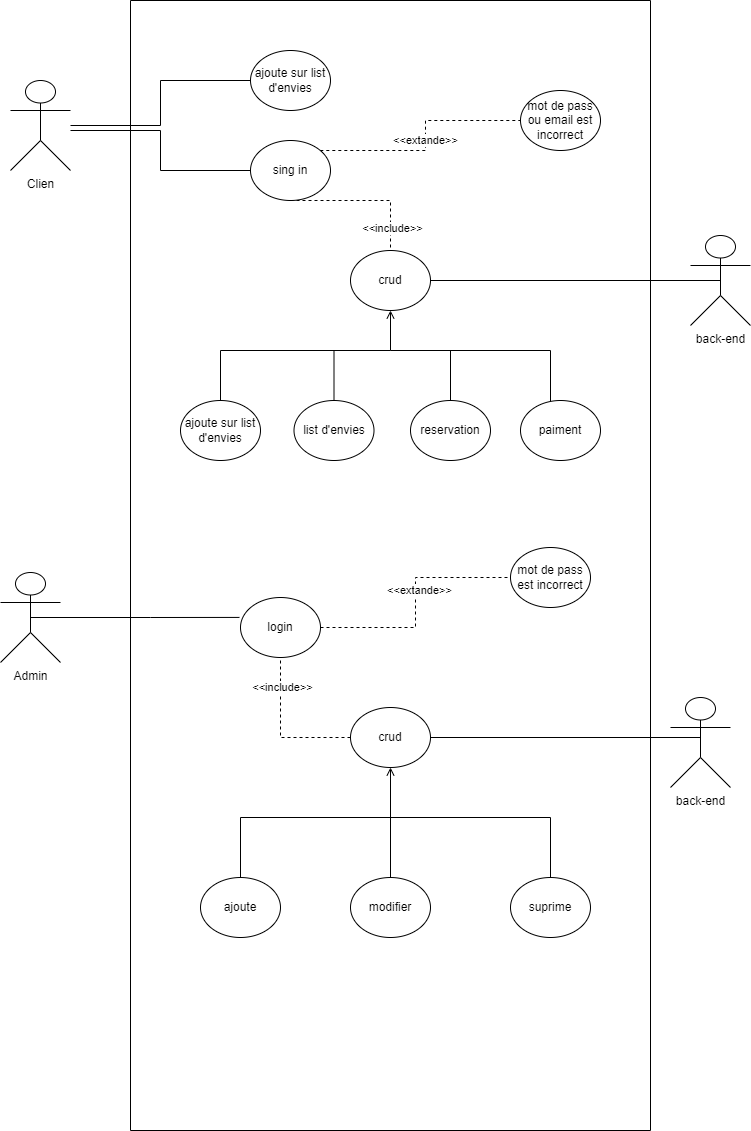

The diagram above was exported from draw.io. Its source (the exported page's mxGraphModel, read from the mxfile embedded in the PNG):
<mxGraphModel dx="1038" dy="2877" grid="1" gridSize="10" guides="1" tooltips="1" connect="1" arrows="1" fold="1" page="1" pageScale="1" pageWidth="827" pageHeight="1169" math="0" shadow="0">
  <root>
    <mxCell id="0" />
    <mxCell id="1" parent="0" />
    <mxCell id="8YIZZ5PRnTcnsvrNsD74-71" style="edgeStyle=orthogonalEdgeStyle;rounded=0;orthogonalLoop=1;jettySize=auto;html=1;endArrow=none;endFill=0;" parent="1" source="8YIZZ5PRnTcnsvrNsD74-7" target="8YIZZ5PRnTcnsvrNsD74-11" edge="1">
      <mxGeometry relative="1" as="geometry">
        <Array as="points">
          <mxPoint x="200" y="-2100" />
          <mxPoint x="200" y="-2060" />
        </Array>
      </mxGeometry>
    </mxCell>
    <mxCell id="8YIZZ5PRnTcnsvrNsD74-72" style="edgeStyle=orthogonalEdgeStyle;rounded=0;orthogonalLoop=1;jettySize=auto;html=1;entryX=0.125;entryY=0.5;entryDx=0;entryDy=0;entryPerimeter=0;endArrow=none;endFill=0;" parent="1" source="8YIZZ5PRnTcnsvrNsD74-7" target="8YIZZ5PRnTcnsvrNsD74-18" edge="1">
      <mxGeometry relative="1" as="geometry" />
    </mxCell>
    <mxCell id="8YIZZ5PRnTcnsvrNsD74-7" value="Clien" style="shape=umlActor;verticalLabelPosition=bottom;verticalAlign=top;html=1;outlineConnect=0;" parent="1" vertex="1">
      <mxGeometry x="50" y="-2150" width="60" height="90" as="geometry" />
    </mxCell>
    <mxCell id="8YIZZ5PRnTcnsvrNsD74-8" value="back-end" style="shape=umlActor;verticalLabelPosition=bottom;verticalAlign=top;html=1;outlineConnect=0;" parent="1" vertex="1">
      <mxGeometry x="730" y="-1995" width="60" height="90" as="geometry" />
    </mxCell>
    <mxCell id="8YIZZ5PRnTcnsvrNsD74-10" value="" style="swimlane;startSize=0;" parent="1" vertex="1">
      <mxGeometry x="170" y="-2230" width="520" height="1130" as="geometry" />
    </mxCell>
    <mxCell id="8YIZZ5PRnTcnsvrNsD74-74" value="&amp;lt;&amp;lt;extande&amp;gt;&amp;gt;" style="edgeStyle=orthogonalEdgeStyle;rounded=0;orthogonalLoop=1;jettySize=auto;html=1;endArrow=none;endFill=0;dashed=1;" parent="8YIZZ5PRnTcnsvrNsD74-10" source="8YIZZ5PRnTcnsvrNsD74-11" target="8YIZZ5PRnTcnsvrNsD74-73" edge="1">
      <mxGeometry relative="1" as="geometry">
        <Array as="points">
          <mxPoint x="295" y="150" />
          <mxPoint x="295" y="120" />
        </Array>
      </mxGeometry>
    </mxCell>
    <mxCell id="8YIZZ5PRnTcnsvrNsD74-75" style="edgeStyle=orthogonalEdgeStyle;rounded=0;orthogonalLoop=1;jettySize=auto;html=1;entryX=0.065;entryY=0.34;entryDx=0;entryDy=0;entryPerimeter=0;dashed=1;endArrow=none;endFill=0;" parent="8YIZZ5PRnTcnsvrNsD74-10" source="8YIZZ5PRnTcnsvrNsD74-11" target="8YIZZ5PRnTcnsvrNsD74-70" edge="1">
      <mxGeometry relative="1" as="geometry">
        <Array as="points">
          <mxPoint x="260" y="200" />
          <mxPoint x="260" y="270" />
        </Array>
      </mxGeometry>
    </mxCell>
    <mxCell id="8YIZZ5PRnTcnsvrNsD74-76" value="&amp;lt;&amp;lt;include&amp;gt;&amp;gt;" style="edgeLabel;html=1;align=center;verticalAlign=middle;resizable=0;points=[];" parent="8YIZZ5PRnTcnsvrNsD74-75" vertex="1" connectable="0">
      <mxGeometry x="0.2394" y="1" relative="1" as="geometry">
        <mxPoint as="offset" />
      </mxGeometry>
    </mxCell>
    <mxCell id="8YIZZ5PRnTcnsvrNsD74-11" value="sing in" style="ellipse;whiteSpace=wrap;html=1;" parent="8YIZZ5PRnTcnsvrNsD74-10" vertex="1">
      <mxGeometry x="120" y="140" width="80" height="60" as="geometry" />
    </mxCell>
    <mxCell id="8YIZZ5PRnTcnsvrNsD74-9" value="list d'envies" style="ellipse;whiteSpace=wrap;html=1;" parent="8YIZZ5PRnTcnsvrNsD74-10" vertex="1">
      <mxGeometry x="163.5" y="400" width="80" height="60" as="geometry" />
    </mxCell>
    <mxCell id="8YIZZ5PRnTcnsvrNsD74-18" value="ajoute sur list d'envies" style="ellipse;whiteSpace=wrap;html=1;" parent="8YIZZ5PRnTcnsvrNsD74-10" vertex="1">
      <mxGeometry x="120" y="50" width="80" height="60" as="geometry" />
    </mxCell>
    <mxCell id="8YIZZ5PRnTcnsvrNsD74-19" value="reservation" style="ellipse;whiteSpace=wrap;html=1;" parent="8YIZZ5PRnTcnsvrNsD74-10" vertex="1">
      <mxGeometry x="280" y="400" width="80" height="60" as="geometry" />
    </mxCell>
    <mxCell id="8YIZZ5PRnTcnsvrNsD74-38" style="edgeStyle=orthogonalEdgeStyle;rounded=0;orthogonalLoop=1;jettySize=auto;html=1;endArrow=none;endFill=0;dashed=1;" parent="8YIZZ5PRnTcnsvrNsD74-10" source="8YIZZ5PRnTcnsvrNsD74-22" target="8YIZZ5PRnTcnsvrNsD74-30" edge="1">
      <mxGeometry relative="1" as="geometry" />
    </mxCell>
    <mxCell id="8YIZZ5PRnTcnsvrNsD74-49" value="&amp;lt;&amp;lt;extande&amp;gt;&amp;gt;" style="edgeLabel;html=1;align=center;verticalAlign=middle;resizable=0;points=[];" parent="8YIZZ5PRnTcnsvrNsD74-38" vertex="1" connectable="0">
      <mxGeometry x="0.1062" y="-3" relative="1" as="geometry">
        <mxPoint as="offset" />
      </mxGeometry>
    </mxCell>
    <mxCell id="8YIZZ5PRnTcnsvrNsD74-22" value="login" style="ellipse;whiteSpace=wrap;html=1;" parent="8YIZZ5PRnTcnsvrNsD74-10" vertex="1">
      <mxGeometry x="110" y="597" width="80" height="60" as="geometry" />
    </mxCell>
    <mxCell id="8YIZZ5PRnTcnsvrNsD74-30" value="mot de pass est incorrect" style="ellipse;whiteSpace=wrap;html=1;" parent="8YIZZ5PRnTcnsvrNsD74-10" vertex="1">
      <mxGeometry x="380" y="547" width="80" height="60" as="geometry" />
    </mxCell>
    <mxCell id="8YIZZ5PRnTcnsvrNsD74-40" style="edgeStyle=orthogonalEdgeStyle;rounded=0;orthogonalLoop=1;jettySize=auto;html=1;entryX=0.5;entryY=1;entryDx=0;entryDy=0;dashed=1;endArrow=none;endFill=0;" parent="8YIZZ5PRnTcnsvrNsD74-10" source="8YIZZ5PRnTcnsvrNsD74-31" target="8YIZZ5PRnTcnsvrNsD74-22" edge="1">
      <mxGeometry relative="1" as="geometry">
        <Array as="points">
          <mxPoint x="150" y="737" />
        </Array>
      </mxGeometry>
    </mxCell>
    <mxCell id="8YIZZ5PRnTcnsvrNsD74-50" value="&amp;lt;&amp;lt;include&amp;gt;&amp;gt;" style="edgeLabel;html=1;align=center;verticalAlign=middle;resizable=0;points=[];" parent="8YIZZ5PRnTcnsvrNsD74-40" vertex="1" connectable="0">
      <mxGeometry x="0.6133" y="-1" relative="1" as="geometry">
        <mxPoint as="offset" />
      </mxGeometry>
    </mxCell>
    <mxCell id="8YIZZ5PRnTcnsvrNsD74-31" value="crud" style="ellipse;whiteSpace=wrap;html=1;" parent="8YIZZ5PRnTcnsvrNsD74-10" vertex="1">
      <mxGeometry x="220" y="707" width="80" height="60" as="geometry" />
    </mxCell>
    <mxCell id="8YIZZ5PRnTcnsvrNsD74-32" value="suprime" style="ellipse;whiteSpace=wrap;html=1;" parent="8YIZZ5PRnTcnsvrNsD74-10" vertex="1">
      <mxGeometry x="380" y="877" width="80" height="60" as="geometry" />
    </mxCell>
    <mxCell id="8YIZZ5PRnTcnsvrNsD74-33" value="modifier" style="ellipse;whiteSpace=wrap;html=1;" parent="8YIZZ5PRnTcnsvrNsD74-10" vertex="1">
      <mxGeometry x="220" y="877" width="80" height="60" as="geometry" />
    </mxCell>
    <mxCell id="8YIZZ5PRnTcnsvrNsD74-45" style="edgeStyle=orthogonalEdgeStyle;rounded=0;orthogonalLoop=1;jettySize=auto;html=1;entryX=0.5;entryY=1;entryDx=0;entryDy=0;endArrow=open;endFill=0;" parent="8YIZZ5PRnTcnsvrNsD74-10" source="8YIZZ5PRnTcnsvrNsD74-34" target="8YIZZ5PRnTcnsvrNsD74-31" edge="1">
      <mxGeometry relative="1" as="geometry">
        <Array as="points">
          <mxPoint x="110" y="817" />
          <mxPoint x="260" y="817" />
        </Array>
      </mxGeometry>
    </mxCell>
    <mxCell id="8YIZZ5PRnTcnsvrNsD74-34" value="ajoute" style="ellipse;whiteSpace=wrap;html=1;" parent="8YIZZ5PRnTcnsvrNsD74-10" vertex="1">
      <mxGeometry x="70" y="877" width="80" height="60" as="geometry" />
    </mxCell>
    <mxCell id="8YIZZ5PRnTcnsvrNsD74-79" style="edgeStyle=orthogonalEdgeStyle;rounded=0;orthogonalLoop=1;jettySize=auto;html=1;entryX=0.5;entryY=1;entryDx=0;entryDy=0;endArrow=open;endFill=0;" parent="8YIZZ5PRnTcnsvrNsD74-10" source="8YIZZ5PRnTcnsvrNsD74-69" target="8YIZZ5PRnTcnsvrNsD74-70" edge="1">
      <mxGeometry relative="1" as="geometry">
        <Array as="points">
          <mxPoint x="420" y="350" />
          <mxPoint x="260" y="350" />
        </Array>
      </mxGeometry>
    </mxCell>
    <mxCell id="8YIZZ5PRnTcnsvrNsD74-69" value="paiment" style="ellipse;whiteSpace=wrap;html=1;" parent="8YIZZ5PRnTcnsvrNsD74-10" vertex="1">
      <mxGeometry x="390" y="400" width="80" height="60" as="geometry" />
    </mxCell>
    <mxCell id="8YIZZ5PRnTcnsvrNsD74-70" value="crud" style="ellipse;whiteSpace=wrap;html=1;" parent="8YIZZ5PRnTcnsvrNsD74-10" vertex="1">
      <mxGeometry x="220" y="250" width="80" height="60" as="geometry" />
    </mxCell>
    <mxCell id="8YIZZ5PRnTcnsvrNsD74-73" value="mot de pass ou email est incorrect" style="ellipse;whiteSpace=wrap;html=1;" parent="8YIZZ5PRnTcnsvrNsD74-10" vertex="1">
      <mxGeometry x="390" y="90" width="80" height="60" as="geometry" />
    </mxCell>
    <mxCell id="8YIZZ5PRnTcnsvrNsD74-81" value="ajoute sur list d'envies" style="ellipse;whiteSpace=wrap;html=1;" parent="8YIZZ5PRnTcnsvrNsD74-10" vertex="1">
      <mxGeometry x="50" y="400" width="80" height="60" as="geometry" />
    </mxCell>
    <mxCell id="8YIZZ5PRnTcnsvrNsD74-37" style="edgeStyle=orthogonalEdgeStyle;rounded=0;orthogonalLoop=1;jettySize=auto;html=1;entryX=-0.013;entryY=0.332;entryDx=0;entryDy=0;entryPerimeter=0;endArrow=none;endFill=0;exitX=0.5;exitY=0.5;exitDx=0;exitDy=0;exitPerimeter=0;" parent="1" source="8YIZZ5PRnTcnsvrNsD74-20" target="8YIZZ5PRnTcnsvrNsD74-22" edge="1">
      <mxGeometry relative="1" as="geometry" />
    </mxCell>
    <mxCell id="8YIZZ5PRnTcnsvrNsD74-20" value="Admin" style="shape=umlActor;verticalLabelPosition=bottom;verticalAlign=top;html=1;outlineConnect=0;" parent="1" vertex="1">
      <mxGeometry x="40" y="-1658" width="60" height="90" as="geometry" />
    </mxCell>
    <mxCell id="8YIZZ5PRnTcnsvrNsD74-21" value="back-end" style="shape=umlActor;verticalLabelPosition=bottom;verticalAlign=top;html=1;outlineConnect=0;" parent="1" vertex="1">
      <mxGeometry x="710" y="-1533" width="60" height="90" as="geometry" />
    </mxCell>
    <mxCell id="8YIZZ5PRnTcnsvrNsD74-46" style="edgeStyle=orthogonalEdgeStyle;rounded=0;orthogonalLoop=1;jettySize=auto;html=1;endArrow=none;endFill=0;" parent="1" source="8YIZZ5PRnTcnsvrNsD74-32" edge="1">
      <mxGeometry relative="1" as="geometry">
        <mxPoint x="430" y="-1423" as="targetPoint" />
        <Array as="points">
          <mxPoint x="590" y="-1413" />
          <mxPoint x="430" y="-1413" />
        </Array>
      </mxGeometry>
    </mxCell>
    <mxCell id="8YIZZ5PRnTcnsvrNsD74-47" style="edgeStyle=orthogonalEdgeStyle;rounded=0;orthogonalLoop=1;jettySize=auto;html=1;endArrow=none;endFill=0;" parent="1" source="8YIZZ5PRnTcnsvrNsD74-33" edge="1">
      <mxGeometry relative="1" as="geometry">
        <mxPoint x="430" y="-1423" as="targetPoint" />
      </mxGeometry>
    </mxCell>
    <mxCell id="8YIZZ5PRnTcnsvrNsD74-48" style="edgeStyle=orthogonalEdgeStyle;rounded=0;orthogonalLoop=1;jettySize=auto;html=1;entryX=0.5;entryY=0.5;entryDx=0;entryDy=0;entryPerimeter=0;endArrow=none;endFill=0;" parent="1" source="8YIZZ5PRnTcnsvrNsD74-31" target="8YIZZ5PRnTcnsvrNsD74-21" edge="1">
      <mxGeometry relative="1" as="geometry">
        <Array as="points">
          <mxPoint x="740" y="-1493" />
        </Array>
      </mxGeometry>
    </mxCell>
    <mxCell id="8YIZZ5PRnTcnsvrNsD74-80" style="edgeStyle=orthogonalEdgeStyle;rounded=0;orthogonalLoop=1;jettySize=auto;html=1;entryX=0.5;entryY=0.5;entryDx=0;entryDy=0;entryPerimeter=0;endArrow=none;endFill=0;" parent="1" source="8YIZZ5PRnTcnsvrNsD74-70" target="8YIZZ5PRnTcnsvrNsD74-8" edge="1">
      <mxGeometry relative="1" as="geometry">
        <Array as="points">
          <mxPoint x="760" y="-1950" />
        </Array>
      </mxGeometry>
    </mxCell>
    <mxCell id="8YIZZ5PRnTcnsvrNsD74-83" style="edgeStyle=orthogonalEdgeStyle;rounded=0;orthogonalLoop=1;jettySize=auto;html=1;endArrow=none;endFill=0;" parent="1" source="8YIZZ5PRnTcnsvrNsD74-81" edge="1">
      <mxGeometry relative="1" as="geometry">
        <mxPoint x="430" y="-1880" as="targetPoint" />
        <Array as="points">
          <mxPoint x="260" y="-1880" />
        </Array>
      </mxGeometry>
    </mxCell>
    <mxCell id="8YIZZ5PRnTcnsvrNsD74-86" style="edgeStyle=orthogonalEdgeStyle;rounded=0;orthogonalLoop=1;jettySize=auto;html=1;endArrow=none;endFill=0;" parent="1" source="8YIZZ5PRnTcnsvrNsD74-19" edge="1">
      <mxGeometry relative="1" as="geometry">
        <mxPoint x="490" y="-1880" as="targetPoint" />
      </mxGeometry>
    </mxCell>
    <mxCell id="8YIZZ5PRnTcnsvrNsD74-87" style="edgeStyle=orthogonalEdgeStyle;rounded=0;orthogonalLoop=1;jettySize=auto;html=1;endArrow=none;endFill=0;" parent="1" source="8YIZZ5PRnTcnsvrNsD74-9" edge="1">
      <mxGeometry relative="1" as="geometry">
        <mxPoint x="373.5" y="-1880" as="targetPoint" />
      </mxGeometry>
    </mxCell>
  </root>
</mxGraphModel>